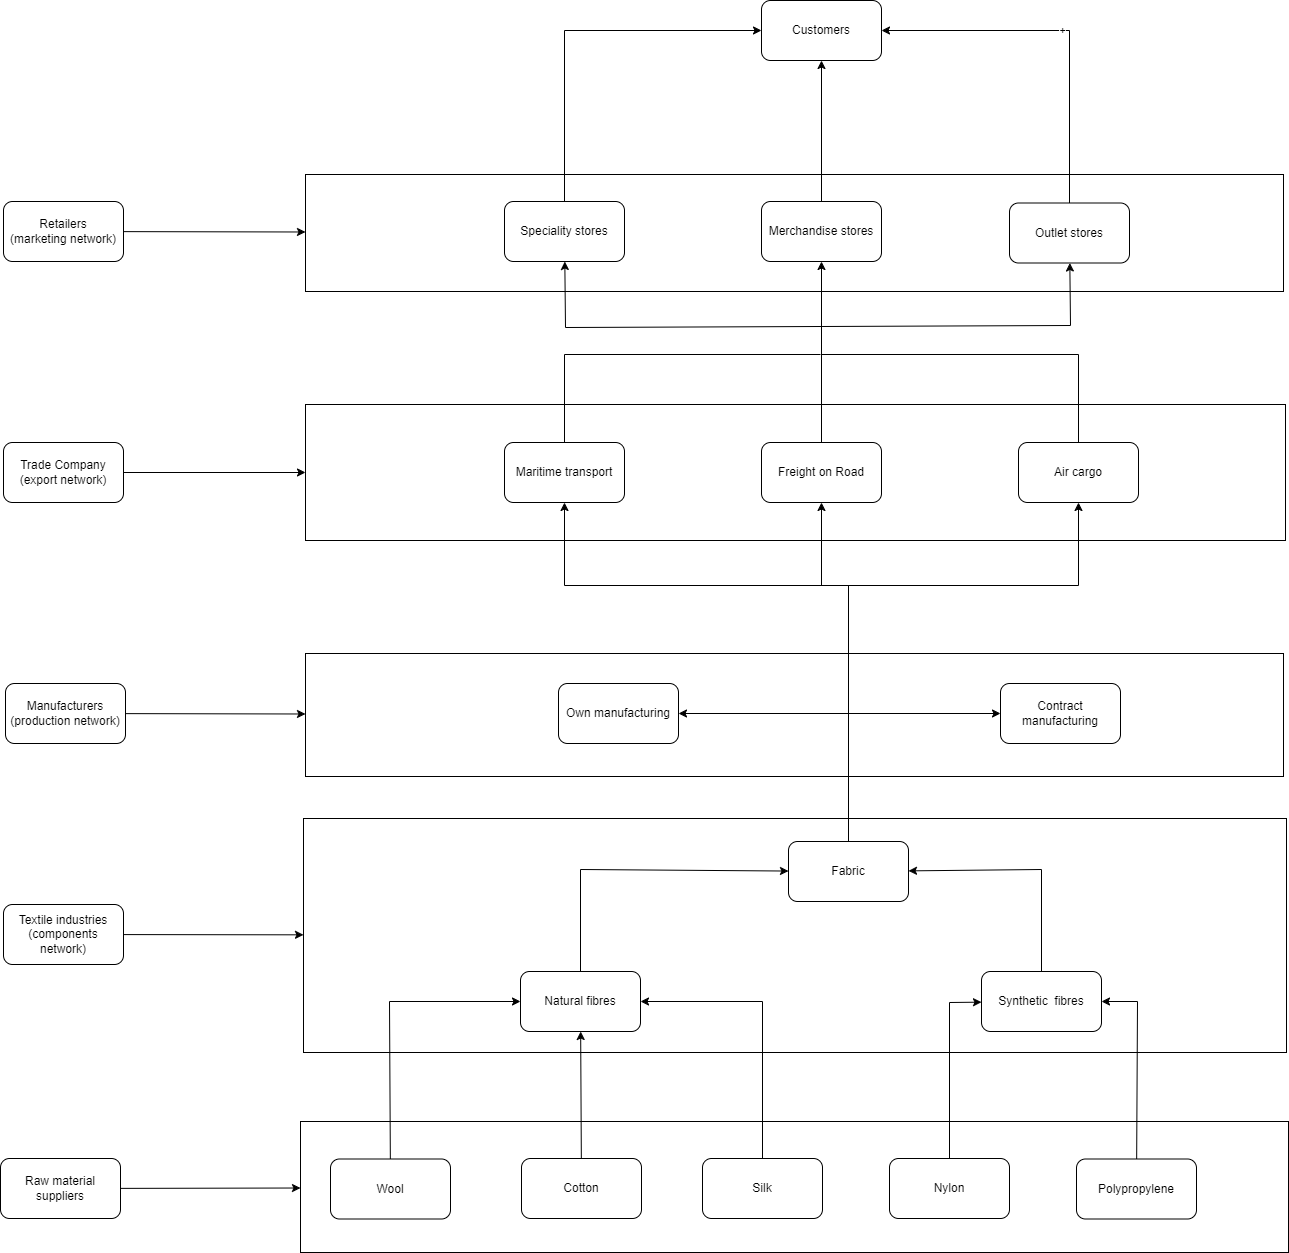

The diagram above was exported from draw.io. Its source (the exported page's mxGraphModel, read from the mxfile embedded in the PNG):
<mxGraphModel dx="2606" dy="2003" grid="0" gridSize="10" guides="1" tooltips="1" connect="1" arrows="1" fold="1" page="0" pageScale="1" pageWidth="827" pageHeight="1169" math="0" shadow="0">
  <root>
    <mxCell id="0" />
    <mxCell id="1" parent="0" />
    <mxCell id="OEKRAvVVTfGSuug_y2Mo-3" value="" style="rounded=0;whiteSpace=wrap;html=1;" parent="1" vertex="1">
      <mxGeometry x="95" y="-180" width="980" height="136" as="geometry" />
    </mxCell>
    <mxCell id="EoeFgyAXRi6qDPZkazs5-41" value="" style="rounded=0;whiteSpace=wrap;html=1;" parent="1" vertex="1">
      <mxGeometry x="95" y="-410" width="978" height="117" as="geometry" />
    </mxCell>
    <mxCell id="EoeFgyAXRi6qDPZkazs5-38" value="" style="rounded=0;whiteSpace=wrap;html=1;" parent="1" vertex="1">
      <mxGeometry x="95" y="69" width="978" height="123" as="geometry" />
    </mxCell>
    <mxCell id="EoeFgyAXRi6qDPZkazs5-32" value="" style="rounded=0;whiteSpace=wrap;html=1;" parent="1" vertex="1">
      <mxGeometry x="93" y="234" width="983" height="234" as="geometry" />
    </mxCell>
    <mxCell id="EoeFgyAXRi6qDPZkazs5-6" value="" style="rounded=0;whiteSpace=wrap;html=1;" parent="1" vertex="1">
      <mxGeometry x="90" y="537" width="988" height="131" as="geometry" />
    </mxCell>
    <mxCell id="EoeFgyAXRi6qDPZkazs5-2" value="Raw material suppliers" style="rounded=1;whiteSpace=wrap;html=1;" parent="1" vertex="1">
      <mxGeometry x="-210" y="574" width="120" height="60" as="geometry" />
    </mxCell>
    <mxCell id="EoeFgyAXRi6qDPZkazs5-3" value="Cotton" style="rounded=1;whiteSpace=wrap;html=1;" parent="1" vertex="1">
      <mxGeometry x="311" y="574" width="120" height="60" as="geometry" />
    </mxCell>
    <mxCell id="EoeFgyAXRi6qDPZkazs5-4" value="Wool" style="rounded=1;whiteSpace=wrap;html=1;" parent="1" vertex="1">
      <mxGeometry x="120" y="574.5" width="120" height="60" as="geometry" />
    </mxCell>
    <mxCell id="EoeFgyAXRi6qDPZkazs5-5" value="Silk" style="rounded=1;whiteSpace=wrap;html=1;" parent="1" vertex="1">
      <mxGeometry x="492" y="574" width="120" height="60" as="geometry" />
    </mxCell>
    <mxCell id="EoeFgyAXRi6qDPZkazs5-8" value="Textile industries&lt;br&gt;(components network)" style="rounded=1;whiteSpace=wrap;html=1;" parent="1" vertex="1">
      <mxGeometry x="-207" y="320" width="120" height="60" as="geometry" />
    </mxCell>
    <mxCell id="EoeFgyAXRi6qDPZkazs5-10" value="Nylon" style="rounded=1;whiteSpace=wrap;html=1;" parent="1" vertex="1">
      <mxGeometry x="679" y="574" width="120" height="60" as="geometry" />
    </mxCell>
    <mxCell id="EoeFgyAXRi6qDPZkazs5-11" value="Polypropylene" style="rounded=1;whiteSpace=wrap;html=1;" parent="1" vertex="1">
      <mxGeometry x="866" y="574.5" width="120" height="60" as="geometry" />
    </mxCell>
    <mxCell id="EoeFgyAXRi6qDPZkazs5-12" value="Natural fibres" style="rounded=1;whiteSpace=wrap;html=1;" parent="1" vertex="1">
      <mxGeometry x="310" y="387" width="120" height="60" as="geometry" />
    </mxCell>
    <mxCell id="EoeFgyAXRi6qDPZkazs5-13" value="Synthetic&amp;nbsp; fibres" style="rounded=1;whiteSpace=wrap;html=1;" parent="1" vertex="1">
      <mxGeometry x="771" y="387" width="120" height="60" as="geometry" />
    </mxCell>
    <mxCell id="EoeFgyAXRi6qDPZkazs5-16" value="" style="endArrow=classic;html=1;rounded=0;" parent="1" source="EoeFgyAXRi6qDPZkazs5-4" target="EoeFgyAXRi6qDPZkazs5-12" edge="1">
      <mxGeometry width="50" height="50" relative="1" as="geometry">
        <mxPoint x="179" y="712.5" as="sourcePoint" />
        <mxPoint x="255" y="514" as="targetPoint" />
        <Array as="points">
          <mxPoint x="179" y="417" />
        </Array>
      </mxGeometry>
    </mxCell>
    <mxCell id="EoeFgyAXRi6qDPZkazs5-17" value="" style="endArrow=classic;html=1;rounded=0;" parent="1" source="EoeFgyAXRi6qDPZkazs5-3" target="EoeFgyAXRi6qDPZkazs5-12" edge="1">
      <mxGeometry width="50" height="50" relative="1" as="geometry">
        <mxPoint x="370" y="712" as="sourcePoint" />
        <mxPoint x="352" y="516" as="targetPoint" />
      </mxGeometry>
    </mxCell>
    <mxCell id="EoeFgyAXRi6qDPZkazs5-18" value="" style="endArrow=classic;html=1;rounded=0;" parent="1" source="EoeFgyAXRi6qDPZkazs5-5" target="EoeFgyAXRi6qDPZkazs5-12" edge="1">
      <mxGeometry width="50" height="50" relative="1" as="geometry">
        <mxPoint x="551" y="712" as="sourcePoint" />
        <mxPoint x="521" y="528" as="targetPoint" />
        <Array as="points">
          <mxPoint x="552" y="417" />
        </Array>
      </mxGeometry>
    </mxCell>
    <mxCell id="EoeFgyAXRi6qDPZkazs5-19" value="" style="endArrow=classic;html=1;rounded=0;" parent="1" source="EoeFgyAXRi6qDPZkazs5-10" target="EoeFgyAXRi6qDPZkazs5-13" edge="1">
      <mxGeometry width="50" height="50" relative="1" as="geometry">
        <mxPoint x="740" y="678" as="sourcePoint" />
        <mxPoint x="726" y="488" as="targetPoint" />
        <Array as="points">
          <mxPoint x="739" y="418" />
        </Array>
      </mxGeometry>
    </mxCell>
    <mxCell id="EoeFgyAXRi6qDPZkazs5-20" value="" style="endArrow=classic;html=1;rounded=0;" parent="1" source="EoeFgyAXRi6qDPZkazs5-11" target="EoeFgyAXRi6qDPZkazs5-13" edge="1">
      <mxGeometry width="50" height="50" relative="1" as="geometry">
        <mxPoint x="925" y="712.5" as="sourcePoint" />
        <mxPoint x="999" y="537" as="targetPoint" />
        <Array as="points">
          <mxPoint x="927" y="417" />
        </Array>
      </mxGeometry>
    </mxCell>
    <mxCell id="EoeFgyAXRi6qDPZkazs5-22" value="Fabric" style="rounded=1;whiteSpace=wrap;html=1;" parent="1" vertex="1">
      <mxGeometry x="578" y="257" width="120" height="60" as="geometry" />
    </mxCell>
    <mxCell id="EoeFgyAXRi6qDPZkazs5-23" value="Own manufacturing" style="rounded=1;whiteSpace=wrap;html=1;" parent="1" vertex="1">
      <mxGeometry x="348" y="99" width="120" height="60" as="geometry" />
    </mxCell>
    <mxCell id="EoeFgyAXRi6qDPZkazs5-24" value="Contract manufacturing" style="rounded=1;whiteSpace=wrap;html=1;" parent="1" vertex="1">
      <mxGeometry x="790" y="99" width="120" height="60" as="geometry" />
    </mxCell>
    <mxCell id="EoeFgyAXRi6qDPZkazs5-25" value="Manufacturers&lt;br&gt;(production network)" style="rounded=1;whiteSpace=wrap;html=1;" parent="1" vertex="1">
      <mxGeometry x="-205" y="99" width="120" height="60" as="geometry" />
    </mxCell>
    <mxCell id="EoeFgyAXRi6qDPZkazs5-26" value="Trade Company&lt;br&gt;(export network)" style="rounded=1;whiteSpace=wrap;html=1;" parent="1" vertex="1">
      <mxGeometry x="-207" y="-142" width="120" height="60" as="geometry" />
    </mxCell>
    <mxCell id="EoeFgyAXRi6qDPZkazs5-27" value="Retailers&lt;br&gt;(marketing network)" style="rounded=1;whiteSpace=wrap;html=1;" parent="1" vertex="1">
      <mxGeometry x="-207" y="-383" width="120" height="60" as="geometry" />
    </mxCell>
    <mxCell id="EoeFgyAXRi6qDPZkazs5-28" value="Speciality stores" style="rounded=1;whiteSpace=wrap;html=1;" parent="1" vertex="1">
      <mxGeometry x="294" y="-383" width="120" height="60" as="geometry" />
    </mxCell>
    <mxCell id="EoeFgyAXRi6qDPZkazs5-29" value="Merchandise stores" style="rounded=1;whiteSpace=wrap;html=1;" parent="1" vertex="1">
      <mxGeometry x="551" y="-383" width="120" height="60" as="geometry" />
    </mxCell>
    <mxCell id="EoeFgyAXRi6qDPZkazs5-31" value="Outlet stores" style="rounded=1;whiteSpace=wrap;html=1;" parent="1" vertex="1">
      <mxGeometry x="799" y="-381.5" width="120" height="60" as="geometry" />
    </mxCell>
    <mxCell id="EoeFgyAXRi6qDPZkazs5-33" value="" style="endArrow=classic;html=1;rounded=0;" parent="1" source="EoeFgyAXRi6qDPZkazs5-2" target="EoeFgyAXRi6qDPZkazs5-6" edge="1">
      <mxGeometry width="50" height="50" relative="1" as="geometry">
        <mxPoint x="-36" y="635" as="sourcePoint" />
        <mxPoint x="14" y="585" as="targetPoint" />
      </mxGeometry>
    </mxCell>
    <mxCell id="EoeFgyAXRi6qDPZkazs5-34" value="" style="endArrow=classic;html=1;rounded=0;" parent="1" source="EoeFgyAXRi6qDPZkazs5-8" target="EoeFgyAXRi6qDPZkazs5-32" edge="1">
      <mxGeometry width="50" height="50" relative="1" as="geometry">
        <mxPoint x="-46" y="299" as="sourcePoint" />
        <mxPoint x="4" y="249" as="targetPoint" />
      </mxGeometry>
    </mxCell>
    <mxCell id="EoeFgyAXRi6qDPZkazs5-35" value="" style="endArrow=classic;html=1;rounded=0;" parent="1" source="EoeFgyAXRi6qDPZkazs5-12" target="EoeFgyAXRi6qDPZkazs5-22" edge="1">
      <mxGeometry width="50" height="50" relative="1" as="geometry">
        <mxPoint x="426" y="358" as="sourcePoint" />
        <mxPoint x="476" y="308" as="targetPoint" />
        <Array as="points">
          <mxPoint x="370" y="285" />
        </Array>
      </mxGeometry>
    </mxCell>
    <mxCell id="EoeFgyAXRi6qDPZkazs5-36" value="" style="endArrow=classic;html=1;rounded=0;" parent="1" source="EoeFgyAXRi6qDPZkazs5-13" target="EoeFgyAXRi6qDPZkazs5-22" edge="1">
      <mxGeometry width="50" height="50" relative="1" as="geometry">
        <mxPoint x="780" y="320" as="sourcePoint" />
        <mxPoint x="830" y="270" as="targetPoint" />
        <Array as="points">
          <mxPoint x="831" y="285" />
        </Array>
      </mxGeometry>
    </mxCell>
    <mxCell id="EoeFgyAXRi6qDPZkazs5-39" value="" style="endArrow=classic;html=1;rounded=0;" parent="1" source="EoeFgyAXRi6qDPZkazs5-22" target="EoeFgyAXRi6qDPZkazs5-23" edge="1">
      <mxGeometry width="50" height="50" relative="1" as="geometry">
        <mxPoint x="528" y="199" as="sourcePoint" />
        <mxPoint x="578" y="149" as="targetPoint" />
        <Array as="points">
          <mxPoint x="638" y="129" />
        </Array>
      </mxGeometry>
    </mxCell>
    <mxCell id="EoeFgyAXRi6qDPZkazs5-40" value="" style="endArrow=classic;html=1;rounded=0;" parent="1" source="EoeFgyAXRi6qDPZkazs5-22" target="EoeFgyAXRi6qDPZkazs5-24" edge="1">
      <mxGeometry width="50" height="50" relative="1" as="geometry">
        <mxPoint x="477" y="188" as="sourcePoint" />
        <mxPoint x="527" y="138" as="targetPoint" />
        <Array as="points">
          <mxPoint x="638" y="129" />
        </Array>
      </mxGeometry>
    </mxCell>
    <mxCell id="EoeFgyAXRi6qDPZkazs5-42" value="Customers" style="rounded=1;whiteSpace=wrap;html=1;" parent="1" vertex="1">
      <mxGeometry x="551" y="-584" width="120" height="60" as="geometry" />
    </mxCell>
    <mxCell id="EoeFgyAXRi6qDPZkazs5-43" value="" style="endArrow=classic;html=1;rounded=0;" parent="1" source="EoeFgyAXRi6qDPZkazs5-29" target="EoeFgyAXRi6qDPZkazs5-42" edge="1">
      <mxGeometry width="50" height="50" relative="1" as="geometry">
        <mxPoint x="611" y="-246" as="sourcePoint" />
        <mxPoint x="561" y="-390" as="targetPoint" />
      </mxGeometry>
    </mxCell>
    <mxCell id="EoeFgyAXRi6qDPZkazs5-44" value="" style="endArrow=classic;html=1;rounded=0;" parent="1" source="EoeFgyAXRi6qDPZkazs5-28" target="EoeFgyAXRi6qDPZkazs5-42" edge="1">
      <mxGeometry width="50" height="50" relative="1" as="geometry">
        <mxPoint x="354" y="-246" as="sourcePoint" />
        <mxPoint x="528" y="-440" as="targetPoint" />
        <Array as="points">
          <mxPoint x="354" y="-554" />
        </Array>
      </mxGeometry>
    </mxCell>
    <mxCell id="EoeFgyAXRi6qDPZkazs5-45" value="+" style="endArrow=classic;html=1;rounded=0;" parent="1" source="EoeFgyAXRi6qDPZkazs5-31" target="EoeFgyAXRi6qDPZkazs5-42" edge="1">
      <mxGeometry width="50" height="50" relative="1" as="geometry">
        <mxPoint x="859.0000000000005" y="-244.50000000000023" as="sourcePoint" />
        <mxPoint x="849" y="-455" as="targetPoint" />
        <Array as="points">
          <mxPoint x="859" y="-554" />
        </Array>
      </mxGeometry>
    </mxCell>
    <mxCell id="OEKRAvVVTfGSuug_y2Mo-1" value="" style="endArrow=classic;html=1;rounded=0;" parent="1" source="EoeFgyAXRi6qDPZkazs5-27" target="EoeFgyAXRi6qDPZkazs5-41" edge="1">
      <mxGeometry width="50" height="50" relative="1" as="geometry">
        <mxPoint x="-327" y="-426" as="sourcePoint" />
        <mxPoint x="-277" y="-476" as="targetPoint" />
      </mxGeometry>
    </mxCell>
    <mxCell id="OEKRAvVVTfGSuug_y2Mo-2" value="" style="endArrow=classic;html=1;rounded=0;" parent="1" source="EoeFgyAXRi6qDPZkazs5-25" target="EoeFgyAXRi6qDPZkazs5-38" edge="1">
      <mxGeometry width="50" height="50" relative="1" as="geometry">
        <mxPoint x="-428" y="125" as="sourcePoint" />
        <mxPoint x="-378" y="75" as="targetPoint" />
      </mxGeometry>
    </mxCell>
    <mxCell id="OEKRAvVVTfGSuug_y2Mo-5" value="" style="endArrow=classic;html=1;rounded=0;" parent="1" source="EoeFgyAXRi6qDPZkazs5-26" target="OEKRAvVVTfGSuug_y2Mo-3" edge="1">
      <mxGeometry width="50" height="50" relative="1" as="geometry">
        <mxPoint x="-625" y="54" as="sourcePoint" />
        <mxPoint x="-575" y="4" as="targetPoint" />
      </mxGeometry>
    </mxCell>
    <mxCell id="rKq29q0vwOQkm8a_JfPU-1" value="Maritime transport" style="rounded=1;whiteSpace=wrap;html=1;" parent="1" vertex="1">
      <mxGeometry x="294" y="-142" width="120" height="60" as="geometry" />
    </mxCell>
    <mxCell id="rKq29q0vwOQkm8a_JfPU-2" value="Freight on Road" style="rounded=1;whiteSpace=wrap;html=1;" parent="1" vertex="1">
      <mxGeometry x="551" y="-142" width="120" height="60" as="geometry" />
    </mxCell>
    <mxCell id="rKq29q0vwOQkm8a_JfPU-3" value="Air cargo" style="rounded=1;whiteSpace=wrap;html=1;" parent="1" vertex="1">
      <mxGeometry x="808" y="-142" width="120" height="60" as="geometry" />
    </mxCell>
    <mxCell id="rKq29q0vwOQkm8a_JfPU-10" value="" style="endArrow=classic;html=1;rounded=0;entryX=0.5;entryY=1;entryDx=0;entryDy=0;" parent="1" target="rKq29q0vwOQkm8a_JfPU-2" edge="1" source="EoeFgyAXRi6qDPZkazs5-22">
      <mxGeometry width="50" height="50" relative="1" as="geometry">
        <mxPoint x="611" y="8" as="sourcePoint" />
        <mxPoint x="595" y="-7" as="targetPoint" />
        <Array as="points">
          <mxPoint x="638" y="1" />
          <mxPoint x="611" y="1" />
        </Array>
      </mxGeometry>
    </mxCell>
    <mxCell id="rKq29q0vwOQkm8a_JfPU-18" value="" style="endArrow=classic;html=1;rounded=0;" parent="1" target="EoeFgyAXRi6qDPZkazs5-29" edge="1">
      <mxGeometry width="50" height="50" relative="1" as="geometry">
        <mxPoint x="611" y="-238" as="sourcePoint" />
        <mxPoint x="595" y="-188" as="targetPoint" />
      </mxGeometry>
    </mxCell>
    <mxCell id="vOtX0ahKLTLK07N40G1E-2" value="" style="endArrow=none;html=1;rounded=0;" edge="1" parent="1" source="rKq29q0vwOQkm8a_JfPU-2">
      <mxGeometry width="50" height="50" relative="1" as="geometry">
        <mxPoint x="527" y="-199" as="sourcePoint" />
        <mxPoint x="611" y="-241" as="targetPoint" />
      </mxGeometry>
    </mxCell>
    <mxCell id="vOtX0ahKLTLK07N40G1E-3" value="" style="endArrow=none;html=1;rounded=0;" edge="1" parent="1" source="rKq29q0vwOQkm8a_JfPU-1">
      <mxGeometry width="50" height="50" relative="1" as="geometry">
        <mxPoint x="355" y="-234" as="sourcePoint" />
        <mxPoint x="610" y="-230" as="targetPoint" />
        <Array as="points">
          <mxPoint x="354" y="-230" />
        </Array>
      </mxGeometry>
    </mxCell>
    <mxCell id="vOtX0ahKLTLK07N40G1E-4" value="" style="endArrow=none;html=1;rounded=0;" edge="1" parent="1" source="rKq29q0vwOQkm8a_JfPU-3">
      <mxGeometry width="50" height="50" relative="1" as="geometry">
        <mxPoint x="824" y="-203" as="sourcePoint" />
        <mxPoint x="611" y="-230" as="targetPoint" />
        <Array as="points">
          <mxPoint x="868" y="-230" />
        </Array>
      </mxGeometry>
    </mxCell>
    <mxCell id="vOtX0ahKLTLK07N40G1E-5" value="" style="endArrow=classic;html=1;rounded=0;" edge="1" parent="1" target="EoeFgyAXRi6qDPZkazs5-28">
      <mxGeometry width="50" height="50" relative="1" as="geometry">
        <mxPoint x="611" y="-258" as="sourcePoint" />
        <mxPoint x="208" y="-277" as="targetPoint" />
        <Array as="points">
          <mxPoint x="355" y="-257" />
        </Array>
      </mxGeometry>
    </mxCell>
    <mxCell id="vOtX0ahKLTLK07N40G1E-6" value="" style="endArrow=classic;html=1;rounded=0;" edge="1" parent="1" target="EoeFgyAXRi6qDPZkazs5-31">
      <mxGeometry width="50" height="50" relative="1" as="geometry">
        <mxPoint x="611" y="-258" as="sourcePoint" />
        <mxPoint x="753" y="-288" as="targetPoint" />
        <Array as="points">
          <mxPoint x="860" y="-259" />
        </Array>
      </mxGeometry>
    </mxCell>
    <mxCell id="vOtX0ahKLTLK07N40G1E-8" value="" style="endArrow=classic;html=1;rounded=0;" edge="1" parent="1" source="EoeFgyAXRi6qDPZkazs5-22" target="rKq29q0vwOQkm8a_JfPU-1">
      <mxGeometry width="50" height="50" relative="1" as="geometry">
        <mxPoint x="301" y="69" as="sourcePoint" />
        <mxPoint x="351" y="19" as="targetPoint" />
        <Array as="points">
          <mxPoint x="638" y="1" />
          <mxPoint x="354" y="1" />
        </Array>
      </mxGeometry>
    </mxCell>
    <mxCell id="vOtX0ahKLTLK07N40G1E-9" value="" style="endArrow=classic;html=1;rounded=0;" edge="1" parent="1" source="EoeFgyAXRi6qDPZkazs5-22" target="rKq29q0vwOQkm8a_JfPU-3">
      <mxGeometry width="50" height="50" relative="1" as="geometry">
        <mxPoint x="765" y="28" as="sourcePoint" />
        <mxPoint x="815" y="-22" as="targetPoint" />
        <Array as="points">
          <mxPoint x="638" y="1" />
          <mxPoint x="868" y="1" />
        </Array>
      </mxGeometry>
    </mxCell>
  </root>
</mxGraphModel>